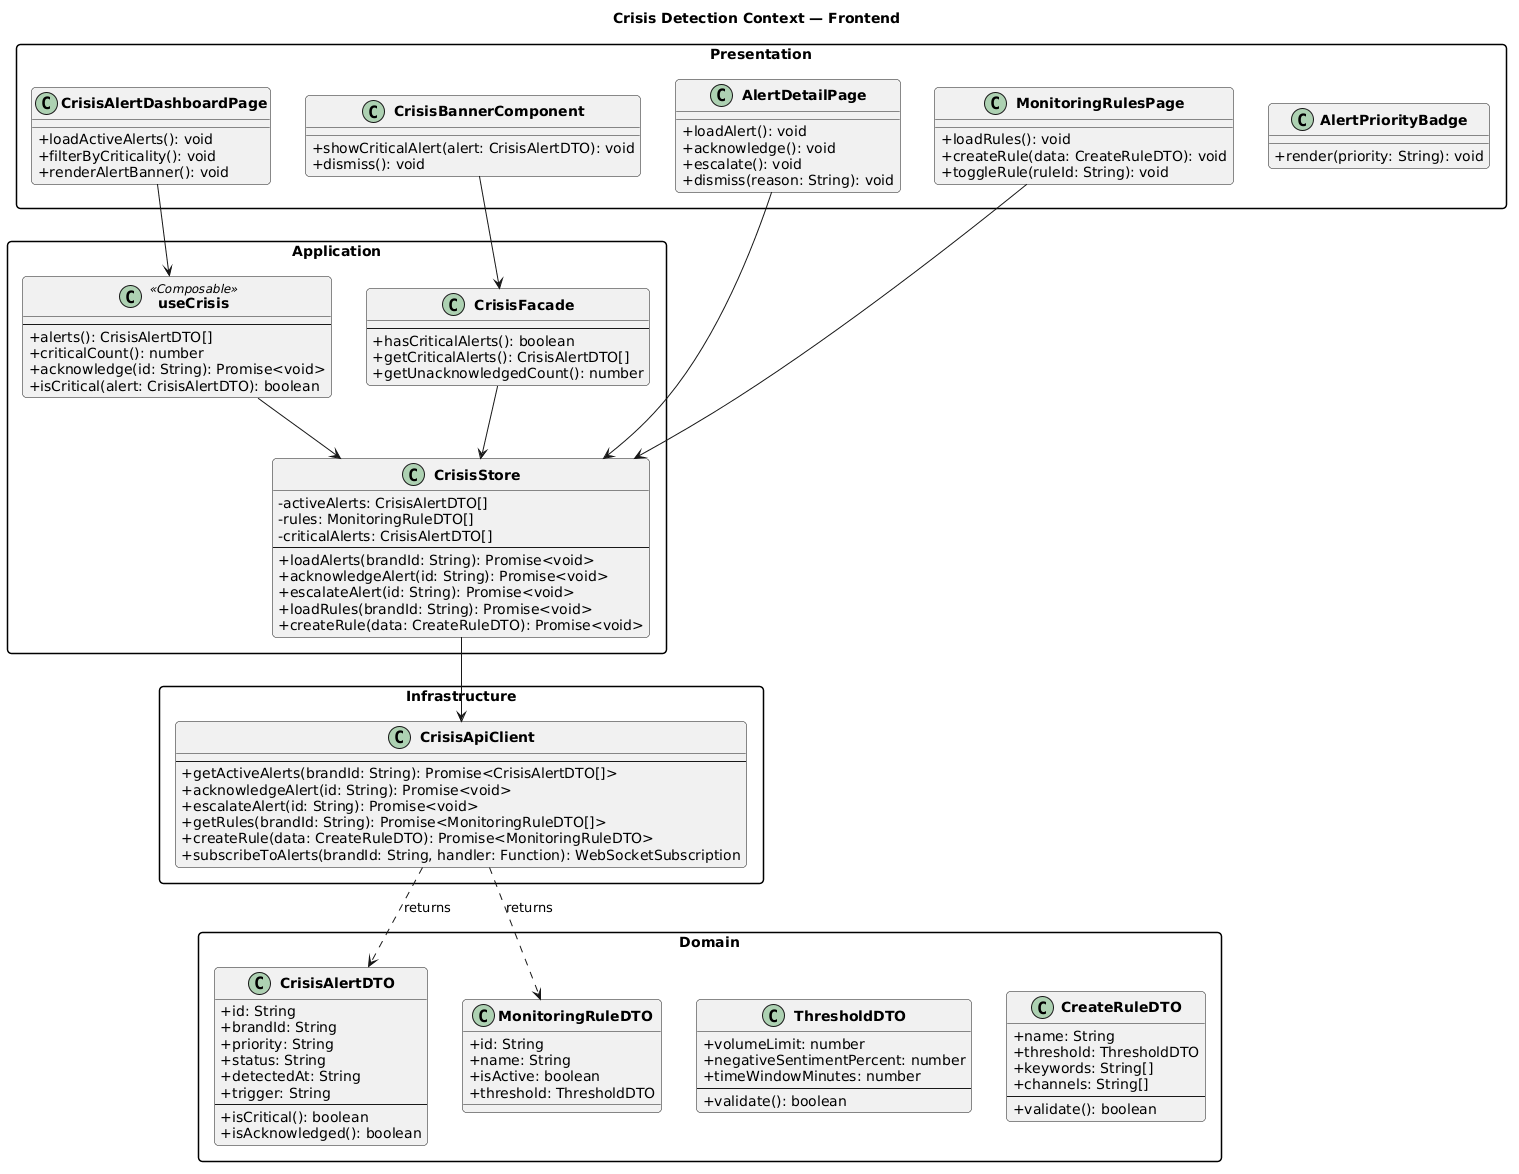

The diagram above was rendered by PlantUML. Its source (embedded in the PNG):
@startuml
skinparam packageStyle rectangle
skinparam classAttributeIconSize 0
skinparam classFontStyle bold
skinparam roundcorner 8
title Crisis Detection Context — Frontend

package "Presentation" {
  class CrisisAlertDashboardPage {
    + loadActiveAlerts(): void
    + filterByCriticality(): void
    + renderAlertBanner(): void
  }

  class AlertDetailPage {
    + loadAlert(): void
    + acknowledge(): void
    + escalate(): void
    + dismiss(reason: String): void
  }

  class MonitoringRulesPage {
    + loadRules(): void
    + createRule(data: CreateRuleDTO): void
    + toggleRule(ruleId: String): void
  }

  class CrisisBannerComponent {
    + showCriticalAlert(alert: CrisisAlertDTO): void
    + dismiss(): void
  }

  class AlertPriorityBadge {
    + render(priority: String): void
  }
}

package "Application" {
  class CrisisStore {
    - activeAlerts: CrisisAlertDTO[]
    - rules: MonitoringRuleDTO[]
    - criticalAlerts: CrisisAlertDTO[]
    --
    + loadAlerts(brandId: String): Promise<void>
    + acknowledgeAlert(id: String): Promise<void>
    + escalateAlert(id: String): Promise<void>
    + loadRules(brandId: String): Promise<void>
    + createRule(data: CreateRuleDTO): Promise<void>
  }

  class CrisisFacade {
    --
    + hasCriticalAlerts(): boolean
    + getCriticalAlerts(): CrisisAlertDTO[]
    + getUnacknowledgedCount(): number
  }

  class useCrisis <<Composable>> {
    --
    + alerts(): CrisisAlertDTO[]
    + criticalCount(): number
    + acknowledge(id: String): Promise<void>
    + isCritical(alert: CrisisAlertDTO): boolean
  }
}

package "Domain" {
  class CrisisAlertDTO {
    + id: String
    + brandId: String
    + priority: String
    + status: String
    + detectedAt: String
    + trigger: String
    --
    + isCritical(): boolean
    + isAcknowledged(): boolean
  }

  class MonitoringRuleDTO {
    + id: String
    + name: String
    + isActive: boolean
    + threshold: ThresholdDTO
  }

  class ThresholdDTO {
    + volumeLimit: number
    + negativeSentimentPercent: number
    + timeWindowMinutes: number
    --
    + validate(): boolean
  }

  class CreateRuleDTO {
    + name: String
    + threshold: ThresholdDTO
    + keywords: String[]
    + channels: String[]
    --
    + validate(): boolean
  }
}

package "Infrastructure" {
  class CrisisApiClient {
    --
    + getActiveAlerts(brandId: String): Promise<CrisisAlertDTO[]>
    + acknowledgeAlert(id: String): Promise<void>
    + escalateAlert(id: String): Promise<void>
    + getRules(brandId: String): Promise<MonitoringRuleDTO[]>
    + createRule(data: CreateRuleDTO): Promise<MonitoringRuleDTO>
    + subscribeToAlerts(brandId: String, handler: Function): WebSocketSubscription
  }
}

CrisisAlertDashboardPage --> useCrisis
AlertDetailPage --> CrisisStore
MonitoringRulesPage --> CrisisStore
CrisisBannerComponent --> CrisisFacade

useCrisis --> CrisisStore
CrisisFacade --> CrisisStore
CrisisStore --> CrisisApiClient

CrisisApiClient ..> CrisisAlertDTO : returns
CrisisApiClient ..> MonitoringRuleDTO : returns
@enduml